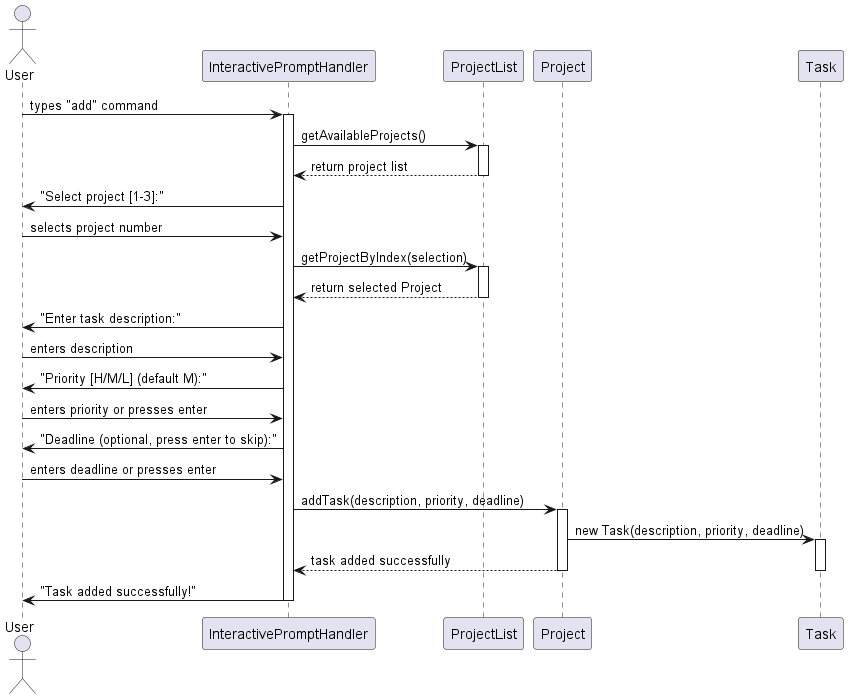

The diagram above was rendered by PlantUML. Its source (embedded in the PNG):
@startuml Add Command Sequence Diagram

actor User
participant InteractivePromptHandler
participant ProjectList
participant Project
participant Task

User -> InteractivePromptHandler: types "add" command
activate InteractivePromptHandler
InteractivePromptHandler -> ProjectList: getAvailableProjects()
activate ProjectList
ProjectList --> InteractivePromptHandler: return project list
deactivate ProjectList
InteractivePromptHandler -> User: "Select project [1-3]:"

User -> InteractivePromptHandler: selects project number
InteractivePromptHandler -> ProjectList: getProjectByIndex(selection)
activate ProjectList
ProjectList --> InteractivePromptHandler: return selected Project
deactivate ProjectList

InteractivePromptHandler -> User: "Enter task description:"
User -> InteractivePromptHandler: enters description

InteractivePromptHandler -> User: "Priority [H/M/L] (default M):"
User -> InteractivePromptHandler: enters priority or presses enter

InteractivePromptHandler -> User: "Deadline (optional, press enter to skip):"
User -> InteractivePromptHandler: enters deadline or presses enter

InteractivePromptHandler -> Project: addTask(description, priority, deadline)
activate Project
Project -> Task: new Task(description, priority, deadline)
activate Task
Project --> InteractivePromptHandler: task added successfully
deactivate Project
deactivate Task

InteractivePromptHandler -> User: "Task added successfully!"
deactivate InteractivePromptHandler

@enduml